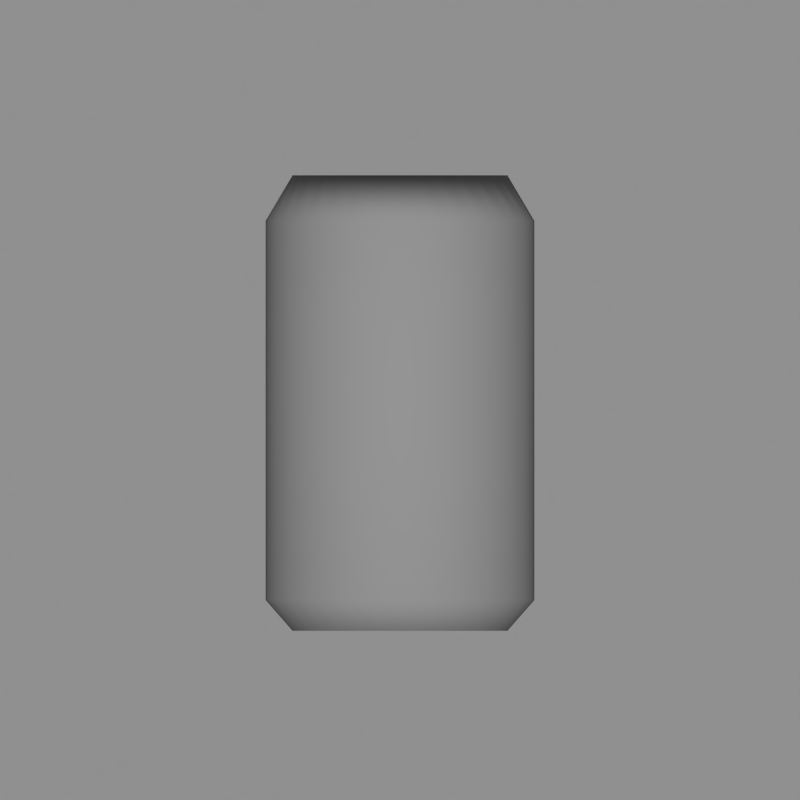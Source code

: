 # Source: coke.blend  (saved by Blender 2.74.0; exported with 4.5.12 LTS)
import bpy
from mathutils import Matrix  # noqa: F401  (used for matrix-valued properties, if any)

bpy.ops.wm.read_factory_settings(use_empty=True)
scene = bpy.context.scene
scene.name = 'Scene'

# ---- collections
col_collection_1 = bpy.data.collections.new('Collection 1'); scene.collection.children.link(col_collection_1)

# ---- materials (node trees are filled in below, after node groups)
mat_background = bpy.data.materials.new('background')
mat_background.alpha_threshold = 0.0
mat_background.use_transparent_shadow = False
mat_background.roughness = 0.5
mat_background.specular_intensity = 0.0
mat_coke = bpy.data.materials.new('coke')
mat_coke.alpha_threshold = 0.0
mat_coke.use_transparent_shadow = False
mat_coke.roughness = 0.5
mat_ringpull = bpy.data.materials.new('ringPull')
mat_ringpull.alpha_threshold = 0.0
mat_ringpull.use_transparent_shadow = False
mat_ringpull.roughness = 0.5
mat_aluminum = bpy.data.materials.new('aluminum')
mat_aluminum.alpha_threshold = 0.0
mat_aluminum.use_transparent_shadow = False
mat_aluminum.roughness = 0.5

# ---- material node trees

# ---- world
world_world = bpy.data.worlds.new('World'); scene.world = world_world
world_world.color = (0.05088, 0.05088, 0.05088)
world_world.use_sun_shadow = False
world_world.sun_shadow_jitter_overblur = 0.0
world_world.cycles.sampling_method = 'MANUAL'
world_world.cycles.sample_map_resolution = 256

# ---- cameras
cam_camera = bpy.data.cameras.new('Camera')
cam_camera.type = 'ORTHO'
cam_camera.clip_end = 100.0
cam_camera.lens = 35.0
cam_camera.sensor_width = 32.0
cam_camera.sensor_height = 18.0
cam_camera.ortho_scale = 0.2143
cam_camera.dof.focus_distance = 0.0
cam_camera.dof.aperture_fstop = 128.0

# ---- lights
light_lamp = bpy.data.lights.new('Lamp', 'SUN')
light_lamp.transmission_factor = 0.0
light_lamp.cutoff_distance = 30.0
light_lamp.angle = 0.1993
light_lamp.energy = 1.0
light_lamp.shadow_buffer_clip_start = 1.001
light_lamp.shadow_soft_size = 0.1
light_lamp.shadow_cascade_max_distance = 1000.0
light_lamp.cycles.use_multiple_importance_sampling = False

# ---- meshes
me_plane = bpy.data.meshes.new('Plane')
me_plane.from_pydata([(-1.0, -1.0, 0.0), (1.0, -1.0, 0.0), (-1.0, 1.0, 0.0), (1.0, 1.0, 0.0)], [], [(0, 1, 3, 2)])
me_plane.materials.append(mat_background)
me_plane.use_remesh_preserve_volume = False
me_plane.use_remesh_preserve_attributes = False
me_plane.use_mirror_vertex_groups = False
me_plane.update()
me_cylinder = bpy.data.meshes.new('Cylinder')
me_cylinder.from_pydata([(0.0, 0.0, -0.887), (0.1405, 0.7062, -1.0), (2.375e-08, 0.8, -1.0), (2.375e-08, 0.8, 1.0), (0.1561, 0.7846, -1.0), (0.1561, 0.7846, 1.0), (0.3061, 0.7391, -1.0), (0.3061, 0.7391, 1.0), (0.4445, 0.6652, -1.0), (0.4445, 0.6652, 1.0), (0.5657, 0.5657, -1.0), (0.5657, 0.5657, 1.0), (0.6652, 0.4445, -1.0), (0.6652, 0.4445, 1.0), (0.7391, 0.3061, -1.0), (0.7391, 0.3061, 1.0), (0.7846, 0.1561, -1.0), (0.7846, 0.1561, 1.0), (0.8, 1.204e-07, -1.0), (0.8, 1.174e-07, 1.0), (0.7846, -0.1561, -1.0), (0.7846, -0.1561, 1.0), (0.7391, -0.3061, -1.0), (0.7391, -0.3061, 1.0), (0.6652, -0.4445, -1.0), (0.6652, -0.4445, 1.0), (0.5657, -0.5657, -1.0), (0.5657, -0.5657, 1.0), (0.4445, -0.6652, -1.0), (0.4445, -0.6652, 1.0), (0.3061, -0.7391, -1.0), (0.3061, -0.7391, 1.0), (0.1561, -0.7846, -1.0), (0.1561, -0.7846, 1.0), (-2.369e-07, -0.8, -1.0), (-2.369e-07, -0.8, 1.0), (-0.1561, -0.7846, -1.0), (-0.1561, -0.7846, 1.0), (-0.3061, -0.7391, -1.0), (-0.3061, -0.7391, 1.0), (-0.4445, -0.6652, -1.0), (-0.4445, -0.6652, 1.0), (-0.5657, -0.5657, -1.0), (-0.5657, -0.5657, 1.0), (-0.6652, -0.4445, -1.0), (-0.6652, -0.4445, 1.0), (-0.7391, -0.3061, -1.0), (-0.7391, -0.3061, 1.0), (-0.7846, -0.1561, -1.0), (-0.7846, -0.1561, 1.0), (-0.8, 8.325e-07, -1.0), (-0.8, 8.295e-07, 1.0), (-0.7846, 0.1561, -1.0), (-0.7846, 0.1561, 1.0), (-0.7391, 0.3061, -1.0), (-0.7391, 0.3061, 1.0), (-0.6652, 0.4445, -1.0), (-0.6652, 0.4445, 1.0), (-0.5657, 0.5657, -1.0), (-0.5657, 0.5657, 1.0), (-0.4445, 0.6652, -1.0), (-0.4445, 0.6652, 1.0), (-0.3061, 0.7391, -1.0), (-0.3061, 0.7391, 1.0), (-0.1561, 0.7846, -1.0), (-0.1561, 0.7846, 1.0), (0.0, 1.0, 0.8), (0.1951, 0.9808, 0.8), (0.3827, 0.9239, 0.8), (0.5556, 0.8315, 0.8), (0.7071, 0.7071, 0.8), (0.8315, 0.5556, 0.8), (0.9239, 0.3827, 0.8), (0.9808, 0.1951, 0.8), (1.0, 7.55e-08, 0.8), (0.9808, -0.1951, 0.8), (0.9239, -0.3827, 0.8), (0.8315, -0.5556, 0.8), (0.7071, -0.7071, 0.8), (0.5556, -0.8315, 0.8), (0.3827, -0.9239, 0.8), (0.1951, -0.9808, 0.8), (-3.258e-07, -1.0, 0.8), (-0.1951, -0.9808, 0.8), (-0.3827, -0.9239, 0.8), (-0.5556, -0.8315, 0.8), (-0.7071, -0.7071, 0.8), (-0.8315, -0.5556, 0.8), (-0.9239, -0.3827, 0.8), (-0.9808, -0.1951, 0.8), (-1.0, 9.656e-07, 0.8), (-0.9808, 0.1951, 0.8), (-0.9239, 0.3827, 0.8), (-0.8315, 0.5556, 0.8), (-0.7071, 0.7071, 0.8), (-0.5556, 0.8315, 0.8), (-0.3827, 0.9239, 0.8), (-0.1951, 0.9808, 0.8), (0.1951, 0.9808, -0.865), (0.3827, 0.9239, -0.865), (0.5556, 0.8315, -0.865), (0.7071, 0.7071, -0.865), (0.8315, 0.5556, -0.865), (0.9239, 0.3827, -0.865), (0.9808, 0.1951, -0.865), (1.0, 7.55e-08, -0.865), (0.9808, -0.1951, -0.865), (0.9239, -0.3827, -0.865), (0.8315, -0.5556, -0.865), (0.7071, -0.7071, -0.865), (0.5556, -0.8315, -0.865), (0.3827, -0.9239, -0.865), (0.1951, -0.9808, -0.865), (-3.258e-07, -1.0, -0.865), (-0.1951, -0.9808, -0.865), (-0.3827, -0.9239, -0.865), (-0.5556, -0.8315, -0.865), (-0.7071, -0.7071, -0.865), (-0.8315, -0.5556, -0.865), (-0.9239, -0.3827, -0.865), (-0.9808, -0.1951, -0.865), (-1.0, 9.656e-07, -0.865), (-0.9808, 0.1951, -0.865), (-0.9239, 0.3827, -0.865), (-0.8315, 0.5556, -0.865), (-0.7071, 0.7071, -0.865), (-0.5556, 0.8315, -0.865), (-0.3827, 0.9239, -0.865), (-0.1951, 0.9808, -0.865), (0.0, 1.0, -0.865), (3.131e-08, 0.72, 0.887), (9.934e-09, 2.673e-08, 0.9435), (0.1405, 0.7062, 0.887), (0.2755, 0.6652, 0.887), (0.4, 0.5987, 0.887), (0.5091, 0.5091, 0.887), (0.5987, 0.4, 0.887), (0.6652, 0.2755, 0.887), (0.7062, 0.1405, 0.887), (0.72, 1.324e-07, 0.887), (0.7062, -0.1405, 0.887), (0.6652, -0.2755, 0.887), (0.5987, -0.4, 0.887), (0.5091, -0.5091, 0.887), (0.4, -0.5987, 0.887), (0.2755, -0.6652, 0.887), (0.1405, -0.7062, 0.887), (-2.033e-07, -0.72, 0.887), (-0.1405, -0.7062, 0.887), (-0.2755, -0.6652, 0.887), (-0.4, -0.5987, 0.887), (-0.5091, -0.5091, 0.887), (-0.5987, -0.4, 0.887), (-0.6652, -0.2755, 0.887), (-0.7062, -0.1405, 0.887), (-0.72, 7.733e-07, 0.887), (-0.7062, 0.1405, 0.887), (-0.6652, 0.2755, 0.887), (-0.5987, 0.4, 0.887), (-0.5091, 0.5091, 0.887), (-0.4, 0.5987, 0.887), (-0.2755, 0.6652, 0.887), (-0.1405, 0.7062, 0.887), (-1.96e-08, 0.72, -1.0), (0.2755, 0.6652, -1.0), (0.4, 0.5987, -1.0), (0.5091, 0.5091, -1.0), (0.5987, 0.4, -1.0), (0.6652, 0.2755, -1.0), (0.7062, 0.1405, -1.0), (0.72, -1.931e-09, -1.0), (0.7062, -0.1405, -1.0), (0.6652, -0.2755, -1.0), (0.5987, -0.4, -1.0), (0.5091, -0.5091, -1.0), (0.4, -0.5987, -1.0), (0.2755, -0.6652, -1.0), (0.1405, -0.7062, -1.0), (-2.542e-07, -0.72, -1.0), (-0.1405, -0.7062, -1.0), (-0.2755, -0.6652, -1.0), (-0.4, -0.5987, -1.0), (-0.5091, -0.5091, -1.0), (-0.5987, -0.4, -1.0), (-0.6652, -0.2755, -1.0), (-0.7062, -0.1405, -1.0), (-0.72, 6.389e-07, -1.0), (-0.7062, 0.1405, -1.0), (-0.6652, 0.2755, -1.0), (-0.5987, 0.4, -1.0), (-0.5091, 0.5091, -1.0), (-0.4, 0.5987, -1.0), (-0.2755, 0.6652, -1.0), (-0.1405, 0.7062, -1.0)], [], [(163, 2, 4, 1), (15, 13, 136, 137), (66, 3, 5, 67), (1, 4, 6, 164), (37, 35, 147, 148), (67, 5, 7, 68), (164, 6, 8, 165), (59, 57, 158, 159), (68, 7, 9, 69), (165, 8, 10, 166), (29, 27, 143, 144), (69, 9, 11, 70), (166, 10, 12, 167), (7, 5, 132, 133), (70, 11, 13, 71), (167, 12, 14, 168), (51, 49, 154, 155), (71, 13, 15, 72), (168, 14, 16, 169), (21, 19, 139, 140), (72, 15, 17, 73), (169, 16, 18, 170), (43, 41, 150, 151), (73, 17, 19, 74), (170, 18, 20, 171), (65, 63, 161, 162), (74, 19, 21, 75), (171, 20, 22, 172), (35, 33, 146, 147), (75, 21, 23, 76), (172, 22, 24, 173), (13, 11, 135, 136), (76, 23, 25, 77), (173, 24, 26, 174), (57, 55, 157, 158), (77, 25, 27, 78), (174, 26, 28, 175), (27, 25, 142, 143), (78, 27, 29, 79), (175, 28, 30, 176), (49, 47, 153, 154), (79, 29, 31, 80), (176, 30, 32, 177), (19, 17, 138, 139), (80, 31, 33, 81), (177, 32, 34, 178), (41, 39, 149, 150), (81, 33, 35, 82), (178, 34, 36, 179), (63, 61, 160, 161), (82, 35, 37, 83), (179, 36, 38, 180), (33, 31, 145, 146), (83, 37, 39, 84), (180, 38, 40, 181), (11, 9, 134, 135), (84, 39, 41, 85), (181, 40, 42, 182), (55, 53, 156, 157), (85, 41, 43, 86), (182, 42, 44, 183), (25, 23, 141, 142), (86, 43, 45, 87), (183, 44, 46, 184), (47, 45, 152, 153), (87, 45, 47, 88), (184, 46, 48, 185), (17, 15, 137, 138), (88, 47, 49, 89), (185, 48, 50, 186), (39, 37, 148, 149), (89, 49, 51, 90), (186, 50, 52, 187), (61, 59, 159, 160), (90, 51, 53, 91), (187, 52, 54, 188), (31, 29, 144, 145), (91, 53, 55, 92), (188, 54, 56, 189), (9, 7, 133, 134), (92, 55, 57, 93), (189, 56, 58, 190), (5, 3, 130, 132), (93, 57, 59, 94), (190, 58, 60, 191), (53, 51, 155, 156), (94, 59, 61, 95), (191, 60, 62, 192), (3, 65, 162, 130), (95, 61, 63, 96), (192, 62, 64, 193), (23, 21, 140, 141), (96, 63, 65, 97), (193, 64, 2, 163), (45, 43, 151, 152), (97, 65, 3, 66), (128, 97, 66, 129), (127, 96, 97, 128), (126, 95, 96, 127), (125, 94, 95, 126), (124, 93, 94, 125), (123, 92, 93, 124), (122, 91, 92, 123), (121, 90, 91, 122), (120, 89, 90, 121), (119, 88, 89, 120), (118, 87, 88, 119), (117, 86, 87, 118), (116, 85, 86, 117), (115, 84, 85, 116), (114, 83, 84, 115), (113, 82, 83, 114), (112, 81, 82, 113), (111, 80, 81, 112), (110, 79, 80, 111), (109, 78, 79, 110), (108, 77, 78, 109), (107, 76, 77, 108), (106, 75, 76, 107), (105, 74, 75, 106), (104, 73, 74, 105), (103, 72, 73, 104), (102, 71, 72, 103), (101, 70, 71, 102), (100, 69, 70, 101), (99, 68, 69, 100), (98, 67, 68, 99), (129, 66, 67, 98), (2, 129, 98, 4), (4, 98, 99, 6), (6, 99, 100, 8), (8, 100, 101, 10), (10, 101, 102, 12), (12, 102, 103, 14), (14, 103, 104, 16), (16, 104, 105, 18), (18, 105, 106, 20), (20, 106, 107, 22), (22, 107, 108, 24), (24, 108, 109, 26), (26, 109, 110, 28), (28, 110, 111, 30), (30, 111, 112, 32), (32, 112, 113, 34), (34, 113, 114, 36), (36, 114, 115, 38), (38, 115, 116, 40), (40, 116, 117, 42), (42, 117, 118, 44), (44, 118, 119, 46), (46, 119, 120, 48), (48, 120, 121, 50), (50, 121, 122, 52), (52, 122, 123, 54), (54, 123, 124, 56), (56, 124, 125, 58), (58, 125, 126, 60), (60, 126, 127, 62), (62, 127, 128, 64), (64, 128, 129, 2), (131, 132, 130), (131, 133, 132), (131, 134, 133), (131, 135, 134), (131, 136, 135), (131, 137, 136), (131, 138, 137), (131, 139, 138), (131, 140, 139), (131, 141, 140), (131, 142, 141), (131, 143, 142), (131, 144, 143), (131, 145, 144), (131, 146, 145), (131, 147, 146), (131, 148, 147), (131, 149, 148), (131, 150, 149), (131, 151, 150), (131, 152, 151), (131, 153, 152), (131, 154, 153), (131, 155, 154), (131, 156, 155), (131, 157, 156), (131, 158, 157), (131, 159, 158), (131, 160, 159), (131, 161, 160), (131, 162, 161), (131, 130, 162), (0, 193, 163), (0, 192, 193), (0, 191, 192), (0, 190, 191), (0, 189, 190), (0, 188, 189), (0, 187, 188), (0, 186, 187), (0, 185, 186), (0, 184, 185), (0, 183, 184), (0, 182, 183), (0, 181, 182), (0, 180, 181), (0, 179, 180), (0, 178, 179), (0, 177, 178), (0, 176, 177), (0, 175, 176), (0, 174, 175), (0, 173, 174), (0, 172, 173), (0, 171, 172), (0, 170, 171), (0, 169, 170), (0, 168, 169), (0, 167, 168), (0, 166, 167), (0, 165, 166), (0, 164, 165), (0, 1, 164), (0, 163, 1)])
me_cylinder.polygons.foreach_set('use_smooth', [True] * 224)
me_cylinder.polygons.foreach_set('material_index', [2, 2, 0, 2, 2, 0, 2, 2, 0, 2, 2, 0, 2, 2, 0, 2, 2, 0, 2, 2, 0, 2, 2, 0, 2, 2, 0, 2, 2, 0, 2, 2, 0, 2, 2, 0, 2, 2, 0, 2, 2, 0, 2, 2, 0, 2, 2, 0, 2, 2, 0, 2, 2, 0, 2, 2, 0, 2, 2, 0, 2, 2, 0, 2, 2, 0, 2, 2, 0, 2, 2, 0, 2, 2, 0, 2, 2, 0, 2, 2, 0, 2, 2, 0, 2, 2, 0, 2, 2, 0, 2, 2, 0, 2, 2, 0, 0, 0, 0, 0, 0, 0, 0, 0, 0, 0, 0, 0, 0, 0, 0, 0, 0, 0, 0, 0, 0, 0, 0, 0, 0, 0, 0, 0, 0, 0, 0, 0, 2, 2, 2, 2, 2, 2, 2, 2, 2, 2, 2, 2, 2, 2, 2, 2, 2, 2, 2, 2, 2, 2, 2, 2, 2, 2, 2, 2, 2, 2, 2, 2, 1, 1, 1, 1, 1, 1, 1, 1, 1, 1, 1, 1, 1, 1, 1, 1, 1, 1, 1, 1, 1, 1, 1, 1, 1, 1, 1, 1, 1, 1, 1, 1, 2, 2, 2, 2, 2, 2, 2, 2, 2, 2, 2, 2, 2, 2, 2, 2, 2, 2, 2, 2, 2, 2, 2, 2, 2, 2, 2, 2, 2, 2, 2, 2])
_uv = me_cylinder.uv_layers.new(name='UVMap')
_uv.uv.foreach_set('vector', [0.4657, 0.1561, 0.4619, 0.1179, 0.5372, 0.1178, 0.5335, 0.156, 0.8125, 0.8983, 0.8438, 0.8983, 0.8438, 0.7983, 0.8125, 0.7983, 0.9983, 0.8937, 0.9983, 1.001, 0.9671, 1.001, 0.9671, 0.8937, 0.5335, 0.156, 0.5372, 0.1178, 0.6111, 0.1324, 0.5999, 0.1692, 0.4687, 0.8983, 0.5, 0.8983, 0.5, 0.7983, 0.4687, 0.7983, 0.9671, 0.8937, 0.9671, 1.001, 0.9359, 1.001, 0.9359, 0.8937, 0.5999, 0.1692, 0.6111, 0.1324, 0.6807, 0.1612, 0.6626, 0.1951, 0.125, 0.8983, 0.1562, 0.8983, 0.1562, 0.7983, 0.125, 0.7983, 0.9359, 0.8937, 0.9359, 1.001, 0.9047, 1.001, 0.9047, 0.8937, 0.6626, 0.1951, 0.6807, 0.1612, 0.7434, 0.203, 0.719, 0.2327, 0.5938, 0.8983, 0.625, 0.8983, 0.625, 0.7983, 0.5938, 0.7983, 0.9047, 0.8937, 0.9047, 1.001, 0.8735, 1.001, 0.8735, 0.8937, 0.719, 0.2327, 0.7434, 0.203, 0.7967, 0.2562, 0.7669, 0.2806, 0.9375, 0.8983, 0.9687, 0.8983, 0.9687, 0.7983, 0.9375, 0.7983, 0.8735, 0.8937, 0.8735, 1.001, 0.8423, 1.001, 0.8423, 0.8937, 0.7669, 0.2806, 0.7967, 0.2562, 0.8386, 0.3188, 0.8046, 0.337, 0.25, 0.8983, 0.2812, 0.8983, 0.2812, 0.7983, 0.25, 0.7983, 0.8423, 0.8937, 0.8423, 1.001, 0.8111, 1.001, 0.8111, 0.8937, 0.8046, 0.337, 0.8386, 0.3188, 0.8674, 0.3884, 0.8306, 0.3996, 0.7188, 0.8983, 0.75, 0.8983, 0.75, 0.7983, 0.7188, 0.7983, 0.8111, 0.8937, 0.8111, 1.001, 0.7799, 1.001, 0.7799, 0.8937, 0.8306, 0.3996, 0.8674, 0.3884, 0.8821, 0.4623, 0.8438, 0.4661, 0.375, 0.8983, 0.4062, 0.8983, 0.4062, 0.7983, 0.375, 0.7983, 0.7799, 0.8937, 0.7799, 1.001, 0.7487, 1.001, 0.7487, 0.8937, 0.8438, 0.4661, 0.8821, 0.4623, 0.8821, 0.5376, 0.8438, 0.5339, 0.03125, 0.8983, 0.0625, 0.8983, 0.0625, 0.7983, 0.03125, 0.7983, 0.7487, 0.8937, 0.7487, 1.001, 0.7175, 1.001, 0.7175, 0.8937, 0.8438, 0.5339, 0.8821, 0.5376, 0.8674, 0.6114, 0.8306, 0.6003, 0.5, 0.8983, 0.5312, 0.8983, 0.5312, 0.7983, 0.5, 0.7983, 0.7175, 0.8937, 0.7175, 1.001, 0.6863, 1.001, 0.6863, 0.8937, 0.8306, 0.6003, 0.8674, 0.6114, 0.8386, 0.681, 0.8047, 0.6629, 0.8438, 0.8983, 0.875, 0.8983, 0.875, 0.7983, 0.8438, 0.7983, 0.6863, 0.8937, 0.6863, 1.001, 0.6551, 1.001, 0.6551, 0.8937, 0.8047, 0.6629, 0.8386, 0.681, 0.7967, 0.7435, 0.767, 0.7192, 0.1562, 0.8983, 0.1875, 0.8983, 0.1875, 0.7983, 0.1562, 0.7983, 0.6551, 0.8937, 0.6551, 1.001, 0.6239, 1.001, 0.6239, 0.8937, 0.767, 0.7192, 0.7967, 0.7435, 0.7435, 0.7967, 0.7191, 0.7671, 0.625, 0.8983, 0.6563, 0.8983, 0.6563, 0.7983, 0.625, 0.7983, 0.6239, 0.8937, 0.6239, 1.001, 0.5927, 1.001, 0.5927, 0.8937, 0.7191, 0.7671, 0.7435, 0.7967, 0.681, 0.8385, 0.6628, 0.8047, 0.2812, 0.8983, 0.3125, 0.8983, 0.3125, 0.7983, 0.2812, 0.7983, 0.5927, 0.8937, 0.5927, 1.001, 0.5615, 1.001, 0.5615, 0.8937, 0.6628, 0.8047, 0.681, 0.8385, 0.6115, 0.8673, 0.6003, 0.8306, 0.75, 0.8983, 0.7812, 0.8983, 0.7813, 0.7983, 0.75, 0.7983, 0.5615, 0.8937, 0.5615, 1.001, 0.5303, 1.001, 0.5303, 0.8937, 0.6003, 0.8306, 0.6115, 0.8673, 0.5378, 0.882, 0.534, 0.8438, 0.4062, 0.8983, 0.4375, 0.8983, 0.4375, 0.7983, 0.4062, 0.7983, 0.5303, 0.8937, 0.5303, 1.001, 0.4991, 1.001, 0.4991, 0.8937, 0.534, 0.8438, 0.5378, 0.882, 0.4625, 0.8821, 0.4663, 0.8439, 0.0625, 0.8983, 0.09375, 0.8983, 0.09375, 0.7983, 0.0625, 0.7983, 0.4991, 0.8937, 0.4991, 1.001, 0.4679, 1.001, 0.4679, 0.8937, 0.4663, 0.8439, 0.4625, 0.8821, 0.3887, 0.8675, 0.3999, 0.8307, 0.5312, 0.8983, 0.5625, 0.8983, 0.5625, 0.7983, 0.5312, 0.7983, 0.4679, 0.8937, 0.4679, 1.001, 0.4367, 1.001, 0.4367, 0.8937, 0.3999, 0.8307, 0.3887, 0.8675, 0.3192, 0.8388, 0.3373, 0.8049, 0.875, 0.8983, 0.9062, 0.8983, 0.9062, 0.7983, 0.875, 0.7983, 0.4367, 0.8937, 0.4367, 1.001, 0.4055, 1.001, 0.4055, 0.8937, 0.3373, 0.8049, 0.3192, 0.8388, 0.2566, 0.797, 0.281, 0.7673, 0.1875, 0.8983, 0.2187, 0.8983, 0.2187, 0.7983, 0.1875, 0.7983, 0.4055, 0.8937, 0.4055, 1.001, 0.3743, 1.001, 0.3743, 0.8937, 0.281, 0.7673, 0.2566, 0.797, 0.2033, 0.7439, 0.233, 0.7195, 0.6563, 0.8983, 0.6875, 0.8983, 0.6875, 0.7983, 0.6563, 0.7983, 0.3743, 0.8937, 0.3743, 1.001, 0.3431, 1.001, 0.3431, 0.8937, 0.233, 0.7195, 0.2033, 0.7439, 0.1614, 0.6813, 0.1953, 0.6632, 0.3125, 0.8983, 0.3437, 0.8983, 0.3437, 0.7983, 0.3125, 0.7983, 0.3431, 0.8937, 0.3431, 1.001, 0.3119, 1.001, 0.3119, 0.8937, 0.1953, 0.6632, 0.1614, 0.6813, 0.1326, 0.6118, 0.1693, 0.6007, 0.7812, 0.8983, 0.8125, 0.8983, 0.8125, 0.7983, 0.7813, 0.7983, 0.3119, 0.8937, 0.3119, 1.001, 0.2807, 1.001, 0.2807, 0.8937, 0.1693, 0.6007, 0.1326, 0.6118, 0.1178, 0.538, 0.1561, 0.5342, 0.4375, 0.8983, 0.4687, 0.8983, 0.4687, 0.7983, 0.4375, 0.7983, 0.2807, 0.8937, 0.2807, 1.001, 0.2495, 1.001, 0.2495, 0.8937, 0.1561, 0.5342, 0.1178, 0.538, 0.1177, 0.4628, 0.156, 0.4665, 0.09375, 0.8983, 0.125, 0.8983, 0.125, 0.7983, 0.09375, 0.7983, 0.2495, 0.8937, 0.2495, 1.001, 0.2183, 1.001, 0.2183, 0.8937, 0.156, 0.4665, 0.1177, 0.4628, 0.1323, 0.3889, 0.1691, 0.4001, 0.5625, 0.8983, 0.5938, 0.8983, 0.5938, 0.7983, 0.5625, 0.7983, 0.2183, 0.8937, 0.2183, 1.001, 0.1871, 1.001, 0.1871, 0.8937, 0.1691, 0.4001, 0.1323, 0.3889, 0.1611, 0.3193, 0.195, 0.3374, 0.9062, 0.8983, 0.9375, 0.8983, 0.9375, 0.7983, 0.9062, 0.7983, 0.1871, 0.8937, 0.1871, 1.001, 0.1559, 1.001, 0.1559, 0.8937, 0.195, 0.3374, 0.1611, 0.3193, 0.2028, 0.2567, 0.2325, 0.2811, 0.9687, 0.8983, 1.0, 0.8983, 1.0, 0.7983, 0.9687, 0.7983, 0.1559, 0.8937, 0.1559, 1.001, 0.1247, 1.001, 0.1247, 0.8937, 0.2325, 0.2811, 0.2028, 0.2567, 0.256, 0.2034, 0.2804, 0.2331, 0.2187, 0.8983, 0.25, 0.8983, 0.25, 0.7983, 0.2187, 0.7983, 0.1247, 0.8937, 0.1247, 1.001, 0.09347, 1.001, 0.09347, 0.8937, 0.2804, 0.2331, 0.256, 0.2034, 0.3186, 0.1615, 0.3367, 0.1954, 0.0, 0.8983, 0.03125, 0.8983, 0.03125, 0.7983, 0.0, 0.7983, 0.09347, 0.8937, 0.09347, 1.001, 0.06227, 1.001, 0.06227, 0.8937, 0.3367, 0.1954, 0.3186, 0.1615, 0.3881, 0.1326, 0.3993, 0.1694, 0.6875, 0.8983, 0.7188, 0.8983, 0.7188, 0.7983, 0.6875, 0.7983, 0.06227, 0.8937, 0.06227, 1.001, 0.03107, 1.001, 0.03107, 0.8937, 0.3993, 0.1694, 0.3881, 0.1326, 0.4619, 0.1179, 0.4657, 0.1561, 0.3437, 0.8983, 0.375, 0.8983, 0.375, 0.7983, 0.3437, 0.7983, 0.03107, 0.8937, 0.03107, 1.001, -0.0001261, 1.001, -0.0001261, 0.8937, 0.03107, 0.0006459, 0.03107, 0.8937, -0.0001261, 0.8937, -0.0001261, 0.0006459, 0.06227, 0.0006459, 0.06227, 0.8937, 0.03107, 0.8937, 0.03107, 0.0006459, 0.09347, 0.0006459, 0.09347, 0.8937, 0.06227, 0.8937, 0.06227, 0.0006459, 0.1247, 0.0006459, 0.1247, 0.8937, 0.09347, 0.8937, 0.09347, 0.0006459, 0.1559, 0.0006459, 0.1559, 0.8937, 0.1247, 0.8937, 0.1247, 0.0006459, 0.1871, 0.0006459, 0.1871, 0.8937, 0.1559, 0.8937, 0.1559, 0.0006459, 0.2183, 0.0006459, 0.2183, 0.8937, 0.1871, 0.8937, 0.1871, 0.0006459, 0.2495, 0.0006459, 0.2495, 0.8937, 0.2183, 0.8937, 0.2183, 0.0006459, 0.2807, 0.0006459, 0.2807, 0.8937, 0.2495, 0.8937, 0.2495, 0.0006459, 0.3119, 0.0006459, 0.3119, 0.8937, 0.2807, 0.8937, 0.2807, 0.0006459, 0.3431, 0.0006459, 0.3431, 0.8937, 0.3119, 0.8937, 0.3119, 0.0006459, 0.3743, 0.0006459, 0.3743, 0.8937, 0.3431, 0.8937, 0.3431, 0.0006459, 0.4055, 0.0006459, 0.4055, 0.8937, 0.3743, 0.8937, 0.3743, 0.0006459, 0.4367, 0.0006459, 0.4367, 0.8937, 0.4055, 0.8937, 0.4055, 0.0006459, 0.4679, 0.0006459, 0.4679, 0.8937, 0.4367, 0.8937, 0.4367, 0.0006459, 0.4991, 0.0006459, 0.4991, 0.8937, 0.4679, 0.8937, 0.4679, 0.0006459, 0.5303, 0.0006459, 0.5303, 0.8937, 0.4991, 0.8937, 0.4991, 0.0006459, 0.5615, 0.0006459, 0.5615, 0.8937, 0.5303, 0.8937, 0.5303, 0.0006459, 0.5927, 0.0006459, 0.5927, 0.8937, 0.5615, 0.8937, 0.5615, 0.0006459, 0.6239, 0.0006459, 0.6239, 0.8937, 0.5927, 0.8937, 0.5927, 0.0006459, 0.6551, 0.0006459, 0.6551, 0.8937, 0.6239, 0.8937, 0.6239, 0.0006459, 0.6863, 0.0006459, 0.6863, 0.8937, 0.6551, 0.8937, 0.6551, 0.0006459, 0.7175, 0.0006459, 0.7175, 0.8937, 0.6863, 0.8937, 0.6863, 0.0006459, 0.7487, 0.0006459, 0.7487, 0.8937, 0.7175, 0.8937, 0.7175, 0.0006459, 0.7799, 0.0006459, 0.7799, 0.8937, 0.7487, 0.8937, 0.7487, 0.0006459, 0.8111, 0.0006459, 0.8111, 0.8937, 0.7799, 0.8937, 0.7799, 0.0006459, 0.8423, 0.0006459, 0.8423, 0.8937, 0.8111, 0.8937, 0.8111, 0.0006459, 0.8735, 0.0006459, 0.8735, 0.8937, 0.8423, 0.8937, 0.8423, 0.0006459, 0.9047, 0.0006459, 0.9047, 0.8937, 0.8735, 0.8937, 0.8735, 0.0006459, 0.9359, 0.0006459, 0.9359, 0.8937, 0.9047, 0.8937, 0.9047, 0.0006459, 0.9671, 0.0006459, 0.9671, 0.8937, 0.9359, 0.8937, 0.9359, 0.0006459, 0.9983, 0.0006459, 0.9983, 0.8937, 0.9671, 0.8937, 0.9671, 0.0006459, 0.9967, 0.425, 0.9967, 0.5445, 0.9654, 0.5445, 0.9654, 0.425, 0.9654, 0.425, 0.9654, 0.5445, 0.9342, 0.5445, 0.9342, 0.425, 0.9342, 0.425, 0.9342, 0.5445, 0.9029, 0.5445, 0.9029, 0.425, 0.9029, 0.425, 0.9029, 0.5445, 0.8717, 0.5445, 0.8717, 0.425, 0.8717, 0.425, 0.8717, 0.5445, 0.8404, 0.5445, 0.8404, 0.425, 0.8404, 0.425, 0.8404, 0.5445, 0.8092, 0.5445, 0.8092, 0.425, 0.8092, 0.425, 0.8092, 0.5445, 0.7779, 0.5445, 0.7779, 0.425, 0.7779, 0.425, 0.7779, 0.5445, 0.7467, 0.5445, 0.7467, 0.425, 0.7467, 0.425, 0.7467, 0.5445, 0.7154, 0.5445, 0.7154, 0.425, 0.7154, 0.425, 0.7154, 0.5445, 0.6842, 0.5445, 0.6842, 0.425, 0.6842, 0.425, 0.6842, 0.5445, 0.6529, 0.5445, 0.6529, 0.425, 0.6529, 0.425, 0.6529, 0.5445, 0.6217, 0.5445, 0.6217, 0.425, 0.6217, 0.425, 0.6217, 0.5445, 0.5904, 0.5445, 0.5904, 0.425, 0.5904, 0.425, 0.5904, 0.5445, 0.5592, 0.5445, 0.5592, 0.425, 0.5592, 0.425, 0.5592, 0.5445, 0.5279, 0.5445, 0.5279, 0.425, 0.5279, 0.425, 0.5279, 0.5445, 0.4967, 0.5445, 0.4967, 0.425, 0.4967, 0.425, 0.4967, 0.5445, 0.4654, 0.5445, 0.4654, 0.425, 0.4654, 0.425, 0.4654, 0.5445, 0.4342, 0.5445, 0.4342, 0.425, 0.4342, 0.425, 0.4342, 0.5445, 0.4029, 0.5445, 0.4029, 0.425, 0.4029, 0.425, 0.4029, 0.5445, 0.3717, 0.5445, 0.3717, 0.425, 0.3717, 0.425, 0.3717, 0.5445, 0.3404, 0.5445, 0.3404, 0.425, 0.3404, 0.425, 0.3404, 0.5445, 0.3092, 0.5445, 0.3092, 0.425, 0.3092, 0.425, 0.3092, 0.5445, 0.2779, 0.5445, 0.2779, 0.425, 0.2779, 0.425, 0.2779, 0.5445, 0.2467, 0.5445, 0.2467, 0.425, 0.2467, 0.425, 0.2467, 0.5445, 0.2154, 0.5445, 0.2154, 0.425, 0.2154, 0.425, 0.2154, 0.5445, 0.1842, 0.5445, 0.1842, 0.425, 0.1842, 0.425, 0.1842, 0.5445, 0.1529, 0.5445, 0.1529, 0.425, 0.1529, 0.425, 0.1529, 0.5445, 0.1217, 0.5445, 0.1217, 0.425, 0.1217, 0.425, 0.1217, 0.5445, 0.09042, 0.5445, 0.09042, 0.425, 0.09042, 0.425, 0.09042, 0.5445, 0.05917, 0.5445, 0.05917, 0.425, 0.05917, 0.425, 0.05917, 0.5445, 0.02792, 0.5445, 0.02792, 0.425, 0.02792, 0.425, 0.02792, 0.5445, -0.003333, 0.5445, -0.003333, 0.425, 0.5, 0.5, 0.2821, 0.9076, 0.2068, 0.8573, 0.5, 0.5, 0.3658, 0.9423, 0.2821, 0.9076, 0.5, 0.5, 0.4547, 0.96, 0.3658, 0.9423, 0.5, 0.5, 0.5453, 0.96, 0.4547, 0.96, 0.5, 0.5, 0.6342, 0.9423, 0.5453, 0.96, 0.5, 0.5, 0.7179, 0.9076, 0.6342, 0.9423, 0.5, 0.5, 0.7932, 0.8573, 0.7179, 0.9076, 0.5, 0.5, 0.8573, 0.7932, 0.7932, 0.8573, 0.5, 0.5, 0.9076, 0.7179, 0.8573, 0.7932, 0.5, 0.5, 0.9423, 0.6342, 0.9076, 0.7179, 0.5, 0.5, 0.96, 0.5453, 0.9423, 0.6342, 0.5, 0.5, 0.96, 0.4547, 0.96, 0.5453, 0.5, 0.5, 0.9423, 0.3658, 0.96, 0.4547, 0.5, 0.5, 0.9076, 0.2821, 0.9423, 0.3658, 0.5, 0.5, 0.8573, 0.2068, 0.9076, 0.2821, 0.5, 0.5, 0.7932, 0.1427, 0.8573, 0.2068, 0.5, 0.5, 0.7179, 0.09237, 0.7932, 0.1427, 0.5, 0.5, 0.6342, 0.05769, 0.7179, 0.09237, 0.5, 0.5, 0.5453, 0.04002, 0.6342, 0.05769, 0.5, 0.5, 0.4547, 0.04002, 0.5453, 0.04002, 0.5, 0.5, 0.3658, 0.05769, 0.4547, 0.04002, 0.5, 0.5, 0.2821, 0.09237, 0.3658, 0.05769, 0.5, 0.5, 0.2068, 0.1427, 0.2821, 0.09237, 0.5, 0.5, 0.1427, 0.2068, 0.2068, 0.1427, 0.5, 0.5, 0.09237, 0.2821, 0.1427, 0.2068, 0.5, 0.5, 0.05769, 0.3658, 0.09237, 0.2821, 0.5, 0.5, 0.04002, 0.4547, 0.05769, 0.3658, 0.5, 0.5, 0.04002, 0.5453, 0.04002, 0.4547, 0.5, 0.5, 0.05769, 0.6342, 0.04002, 0.5453, 0.5, 0.5, 0.09237, 0.7179, 0.05769, 0.6342, 0.5, 0.5, 0.1427, 0.7932, 0.09237, 0.7179, 0.5, 0.5, 0.2068, 0.8573, 0.1427, 0.7932, 0.4999, 0.5001, 0.3993, 0.1694, 0.4657, 0.1561, 0.4999, 0.5001, 0.3367, 0.1954, 0.3993, 0.1694, 0.4999, 0.5001, 0.2804, 0.2331, 0.3367, 0.1954, 0.4999, 0.5001, 0.2325, 0.2811, 0.2804, 0.2331, 0.4999, 0.5001, 0.195, 0.3374, 0.2325, 0.2811, 0.4999, 0.5001, 0.1691, 0.4001, 0.195, 0.3374, 0.4999, 0.5001, 0.156, 0.4665, 0.1691, 0.4001, 0.4999, 0.5001, 0.1561, 0.5342, 0.156, 0.4665, 0.4999, 0.5001, 0.1693, 0.6007, 0.1561, 0.5342, 0.4999, 0.5001, 0.1953, 0.6632, 0.1693, 0.6007, 0.4999, 0.5001, 0.233, 0.7195, 0.1953, 0.6632, 0.4999, 0.5001, 0.281, 0.7673, 0.233, 0.7195, 0.4999, 0.5001, 0.3373, 0.8049, 0.281, 0.7673, 0.4999, 0.5001, 0.3999, 0.8307, 0.3373, 0.8049, 0.4999, 0.5001, 0.4663, 0.8439, 0.3999, 0.8307, 0.4999, 0.5001, 0.534, 0.8438, 0.4663, 0.8439, 0.4999, 0.5001, 0.6003, 0.8306, 0.534, 0.8438, 0.4999, 0.5001, 0.6628, 0.8047, 0.6003, 0.8306, 0.4999, 0.5001, 0.7191, 0.7671, 0.6628, 0.8047, 0.4999, 0.5001, 0.767, 0.7192, 0.7191, 0.7671, 0.4999, 0.5001, 0.8047, 0.6629, 0.767, 0.7192, 0.4999, 0.5001, 0.8306, 0.6003, 0.8047, 0.6629, 0.4999, 0.5001, 0.8438, 0.5339, 0.8306, 0.6003, 0.4999, 0.5001, 0.8438, 0.4661, 0.8438, 0.5339, 0.4999, 0.5001, 0.8306, 0.3996, 0.8438, 0.4661, 0.4999, 0.5001, 0.8046, 0.337, 0.8306, 0.3996, 0.4999, 0.5001, 0.7669, 0.2806, 0.8046, 0.337, 0.4999, 0.5001, 0.719, 0.2327, 0.7669, 0.2806, 0.4999, 0.5001, 0.6626, 0.1951, 0.719, 0.2327, 0.4999, 0.5001, 0.5999, 0.1692, 0.6626, 0.1951, 0.4999, 0.5001, 0.5335, 0.156, 0.5999, 0.1692, 0.4999, 0.5001, 0.4657, 0.1561, 0.5335, 0.156])
me_cylinder.materials.append(mat_coke)
me_cylinder.materials.append(mat_ringpull)
me_cylinder.materials.append(mat_aluminum)
me_cylinder.use_remesh_preserve_volume = False
me_cylinder.use_remesh_preserve_attributes = False
me_cylinder.use_mirror_vertex_groups = False
me_cylinder.update()

# ---- objects
ob_plane = bpy.data.objects.new('Plane', me_plane)
ob_cylinder = bpy.data.objects.new('Cylinder', me_cylinder)
ob_lamp = bpy.data.objects.new('Lamp', light_lamp)
ob_camera = bpy.data.objects.new('Camera', cam_camera)

# ---- transforms, parenting, visibility, modifiers, constraints
ob_plane.location = (0.0, 2.0, 0.0)
ob_plane.rotation_euler = (1.571, 0.0, 0.0)
ob_plane.lineart.crease_threshold = 0.0
ob_cylinder.location = (0.0, 0.0, 0.0)
ob_cylinder.scale = (0.036, 0.036, 0.061)
ob_cylinder.lineart.crease_threshold = 0.0
ob_lamp.location = (0.0, -4.0, 0.0)
ob_lamp.rotation_euler = (1.571, 0.0, 0.0)
ob_lamp.lock_rotations_4d = False
ob_lamp.empty_display_type = 'ARROWS'
ob_lamp.color = (0.0, 0.0, 0.0, 0.0)
ob_lamp.lineart.crease_threshold = 0.0
ob_camera.location = (0.0, -4.0, 0.0)
ob_camera.rotation_euler = (1.571, 0.0, 0.0)
ob_camera.lock_rotations_4d = False
ob_camera.empty_display_type = 'ARROWS'
ob_camera.color = (0.0, 0.0, 0.0, 0.0)
ob_camera.display_type = 'WIRE'
ob_camera.lineart.crease_threshold = 0.0

# ---- collection membership
col_collection_1.objects.link(ob_plane)
col_collection_1.objects.link(ob_cylinder)
col_collection_1.objects.link(ob_lamp)
col_collection_1.objects.link(ob_camera)

# ---- scene / render settings (as saved in the file)
scene.camera = ob_camera
scene.frame_start = 1; scene.frame_end = 250; scene.frame_set(1)
scene.render.engine = 'BLENDER_EEVEE_NEXT'
scene.render.resolution_x = 512
scene.render.resolution_y = 512
scene.render.dither_intensity = 0.0
scene.cycles.use_denoising = False
scene.cycles.samples = 10
scene.cycles.sampling_pattern = 'TABULATED_SOBOL'
scene.cycles.light_sampling_threshold = 0.0
scene.cycles.use_adaptive_sampling = False
scene.cycles.use_light_tree = False
scene.cycles.blur_glossy = 0.0
scene.cycles.pixel_filter_type = 'GAUSSIAN'
scene.cycles.sample_clamp_indirect = 0.0
scene.view_settings.view_transform = 'Standard'
bpy.context.view_layer.update()
